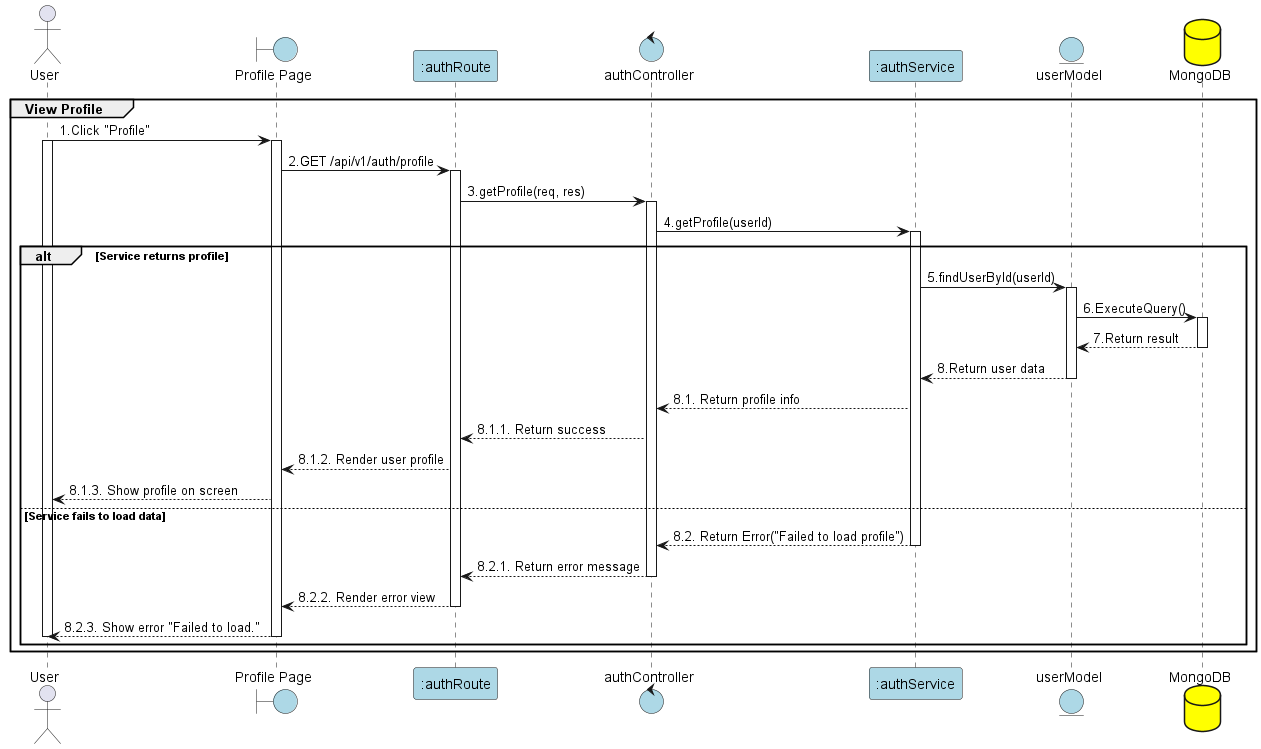

The diagram above was rendered by PlantUML. Its source (embedded in the PNG):
@startuml ViewProfile

actor User
boundary "Profile Page" as View #lightblue
participant ":authRoute" as Route #lightblue
control "authController" as Controller #lightblue
participant ":authService" as Service #lightblue
entity "userModel" as Model #lightblue
database "MongoDB" as MongoDB #yellow

group View Profile
User -> View: 1.Click "Profile"
activate View
activate User

View -> Route: 2.GET /api/v1/auth/profile
activate Route

Route -> Controller: 3.getProfile(req, res)
activate Controller

Controller -> Service: 4.getProfile(userId)
activate Service

alt Service returns profile
    Service -> Model: 5.findUserById(userId)
    activate Model

    Model -> MongoDB: 6.ExecuteQuery()
    activate MongoDB
    MongoDB --> Model: 7.Return result
    deactivate MongoDB

    Model --> Service: 8.Return user data
    deactivate Model

    Service --> Controller: 8.1. Return profile info

    Controller --> Route: 8.1.1. Return success

    Route --> View: 8.1.2. Render user profile

    View --> User: 8.1.3. Show profile on screen
else Service fails to load data
    Service --> Controller: 8.2. Return Error("Failed to load profile")
    deactivate Service

    Controller --> Route: 8.2.1. Return error message
    deactivate Controller

    Route --> View: 8.2.2. Render error view
    deactivate Route

    View --> User: 8.2.3. Show error "Failed to load."
    deactivate View
    deactivate User
end

end
@enduml